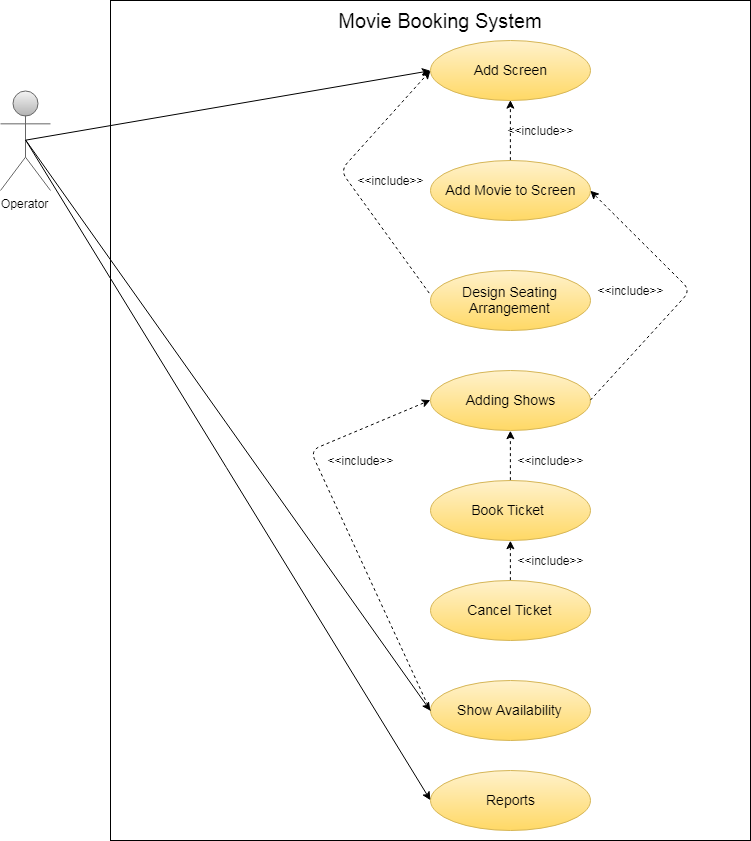

The diagram above was exported from draw.io. Its source (the exported page's mxGraphModel, read from the mxfile embedded in the PNG):
<mxGraphModel dx="1026" dy="538" grid="1" gridSize="10" guides="1" tooltips="1" connect="1" arrows="1" fold="1" page="1" pageScale="1" pageWidth="850" pageHeight="1100" background="#ffffff" math="0" shadow="0">
  <root>
    <mxCell id="0" />
    <mxCell id="1" parent="0" />
    <mxCell id="72" value="" style="rounded=0;whiteSpace=wrap;html=1;strokeColor=#000000;" vertex="1" parent="1">
      <mxGeometry x="160" width="640" height="840" as="geometry" />
    </mxCell>
    <mxCell id="2" value="Operator" style="shape=umlActor;verticalLabelPosition=bottom;labelBackgroundColor=#ffffff;verticalAlign=top;html=1;outlineConnect=0;fillColor=#f5f5f5;strokeColor=#666666;gradientColor=#b3b3b3;" vertex="1" parent="1">
      <mxGeometry x="50" y="90" width="50" height="100" as="geometry" />
    </mxCell>
    <mxCell id="4" value="&lt;font style=&quot;font-size: 14px&quot;&gt;Add Screen&lt;/font&gt;" style="ellipse;whiteSpace=wrap;html=1;fillColor=#fff2cc;strokeColor=#d6b656;gradientColor=#ffd966;" vertex="1" parent="1">
      <mxGeometry x="480" y="40" width="160" height="60" as="geometry" />
    </mxCell>
    <mxCell id="5" value="&lt;font style=&quot;font-size: 14px&quot;&gt;Add Movie to Screen&lt;/font&gt;" style="ellipse;whiteSpace=wrap;html=1;fillColor=#fff2cc;strokeColor=#d6b656;gradientColor=#ffd966;" vertex="1" parent="1">
      <mxGeometry x="480" y="160" width="160" height="60" as="geometry" />
    </mxCell>
    <mxCell id="6" value="&lt;font style=&quot;font-size: 14px&quot;&gt;Design Seating Arrangement&lt;/font&gt;" style="ellipse;whiteSpace=wrap;html=1;fillColor=#fff2cc;strokeColor=#d6b656;gradientColor=#ffd966;" vertex="1" parent="1">
      <mxGeometry x="480" y="270" width="160" height="60" as="geometry" />
    </mxCell>
    <mxCell id="8" value="&lt;font style=&quot;font-size: 14px&quot;&gt;Adding Shows&lt;/font&gt;" style="ellipse;whiteSpace=wrap;html=1;fillColor=#fff2cc;strokeColor=#d6b656;gradientColor=#ffd966;" vertex="1" parent="1">
      <mxGeometry x="480" y="370" width="160" height="60" as="geometry" />
    </mxCell>
    <mxCell id="10" value="&lt;font style=&quot;font-size: 14px&quot;&gt;Book Ticket&amp;nbsp;&lt;/font&gt;" style="ellipse;whiteSpace=wrap;html=1;fillColor=#fff2cc;strokeColor=#d6b656;gradientColor=#ffd966;" vertex="1" parent="1">
      <mxGeometry x="480" y="480" width="160" height="60" as="geometry" />
    </mxCell>
    <mxCell id="12" value="&lt;font style=&quot;font-size: 14px&quot;&gt;Cancel Ticket&lt;/font&gt;" style="ellipse;whiteSpace=wrap;html=1;fillColor=#fff2cc;strokeColor=#d6b656;gradientColor=#ffd966;" vertex="1" parent="1">
      <mxGeometry x="480" y="580" width="160" height="60" as="geometry" />
    </mxCell>
    <mxCell id="14" value="&lt;font style=&quot;font-size: 14px&quot;&gt;Show Availability&lt;/font&gt;" style="ellipse;whiteSpace=wrap;html=1;fillColor=#fff2cc;strokeColor=#d6b656;gradientColor=#ffd966;" vertex="1" parent="1">
      <mxGeometry x="480" y="680" width="160" height="60" as="geometry" />
    </mxCell>
    <mxCell id="16" value="&lt;font style=&quot;font-size: 14px&quot;&gt;Reports&lt;/font&gt;" style="ellipse;whiteSpace=wrap;html=1;fillColor=#fff2cc;strokeColor=#d6b656;gradientColor=#ffd966;" vertex="1" parent="1">
      <mxGeometry x="480" y="770" width="160" height="60" as="geometry" />
    </mxCell>
    <mxCell id="19" value="" style="endArrow=classic;html=1;entryX=0;entryY=0.5;exitX=0.5;exitY=0.5;exitPerimeter=0;fillColor=#ffffff;strokeColor=#000000;" edge="1" parent="1" source="2" target="4">
      <mxGeometry width="50" height="50" relative="1" as="geometry">
        <mxPoint x="60" y="690" as="sourcePoint" />
        <mxPoint x="110" y="640" as="targetPoint" />
      </mxGeometry>
    </mxCell>
    <mxCell id="29" value="" style="endArrow=classic;html=1;entryX=0;entryY=0.5;exitX=0.5;exitY=0.5;exitPerimeter=0;" edge="1" parent="1" source="2" target="14">
      <mxGeometry width="50" height="50" relative="1" as="geometry">
        <mxPoint x="94.58823529411757" y="169.6470588235294" as="sourcePoint" />
        <mxPoint x="489.8823529411766" y="460.2352941176471" as="targetPoint" />
      </mxGeometry>
    </mxCell>
    <mxCell id="30" value="" style="endArrow=classic;html=1;entryX=0;entryY=0.5;exitX=0.5;exitY=0.5;exitPerimeter=0;" edge="1" parent="1" source="2" target="16">
      <mxGeometry width="50" height="50" relative="1" as="geometry">
        <mxPoint x="94.58823529411757" y="169.6470588235294" as="sourcePoint" />
        <mxPoint x="489.8823529411766" y="540.2352941176471" as="targetPoint" />
      </mxGeometry>
    </mxCell>
    <mxCell id="58" value="" style="endArrow=classic;html=1;dashed=1;exitX=0.5;exitY=0;entryX=0.5;entryY=1;fillColor=#ffffff;strokeColor=#000000;" edge="1" parent="1" source="5" target="4">
      <mxGeometry width="50" height="50" relative="1" as="geometry">
        <mxPoint x="530" y="150" as="sourcePoint" />
        <mxPoint x="580" y="100" as="targetPoint" />
      </mxGeometry>
    </mxCell>
    <mxCell id="59" value="&amp;lt;&amp;lt;include&amp;gt;&amp;gt;" style="text;html=1;strokeColor=none;fillColor=none;align=center;verticalAlign=middle;whiteSpace=wrap;rounded=0;" vertex="1" parent="1">
      <mxGeometry x="570" y="119.88235294117646" width="40" height="20" as="geometry" />
    </mxCell>
    <mxCell id="60" value="" style="endArrow=classic;html=1;dashed=1;exitX=-0.008;exitY=0.376;exitPerimeter=0;entryX=0;entryY=0.5;fillColor=#ffffff;strokeColor=#000000;" edge="1" parent="1" source="6" target="4">
      <mxGeometry width="50" height="50" relative="1" as="geometry">
        <mxPoint x="430" y="310" as="sourcePoint" />
        <mxPoint x="480" y="260" as="targetPoint" />
        <Array as="points">
          <mxPoint x="390" y="170" />
        </Array>
      </mxGeometry>
    </mxCell>
    <mxCell id="62" value="&amp;lt;&amp;lt;include&amp;gt;&amp;gt;" style="text;html=1;strokeColor=none;fillColor=none;align=center;verticalAlign=middle;whiteSpace=wrap;rounded=0;" vertex="1" parent="1">
      <mxGeometry x="420" y="169.88235294117646" width="40" height="20" as="geometry" />
    </mxCell>
    <mxCell id="63" value="" style="endArrow=classic;html=1;dashed=1;exitX=1;exitY=0.5;entryX=1;entryY=0.5;fillColor=#ffffff;strokeColor=#000000;" edge="1" parent="1" source="8" target="5">
      <mxGeometry width="50" height="50" relative="1" as="geometry">
        <mxPoint x="670" y="400" as="sourcePoint" />
        <mxPoint x="720" y="350" as="targetPoint" />
        <Array as="points">
          <mxPoint x="740" y="290" />
        </Array>
      </mxGeometry>
    </mxCell>
    <mxCell id="64" value="&amp;lt;&amp;lt;include&amp;gt;&amp;gt;" style="text;html=1;strokeColor=none;fillColor=none;align=center;verticalAlign=middle;whiteSpace=wrap;rounded=0;" vertex="1" parent="1">
      <mxGeometry x="660" y="279.88235294117646" width="40" height="20" as="geometry" />
    </mxCell>
    <mxCell id="65" value="" style="endArrow=classic;html=1;dashed=1;exitX=0.5;exitY=0;entryX=0.5;entryY=1;fillColor=#ffffff;strokeColor=#000000;" edge="1" parent="1" source="10" target="8">
      <mxGeometry width="50" height="50" relative="1" as="geometry">
        <mxPoint x="530" y="480" as="sourcePoint" />
        <mxPoint x="580" y="430" as="targetPoint" />
      </mxGeometry>
    </mxCell>
    <mxCell id="66" value="&amp;lt;&amp;lt;include&amp;gt;&amp;gt;" style="text;html=1;strokeColor=none;fillColor=none;align=center;verticalAlign=middle;whiteSpace=wrap;rounded=0;" vertex="1" parent="1">
      <mxGeometry x="580" y="449.88235294117646" width="40" height="20" as="geometry" />
    </mxCell>
    <mxCell id="67" value="" style="endArrow=classic;html=1;dashed=1;entryX=0.5;entryY=1;exitX=0.5;exitY=0;fillColor=#ffffff;strokeColor=#000000;" edge="1" parent="1" source="12">
      <mxGeometry width="50" height="50" relative="1" as="geometry">
        <mxPoint x="560" y="570" as="sourcePoint" />
        <mxPoint x="559.8823529411766" y="540.2352941176471" as="targetPoint" />
      </mxGeometry>
    </mxCell>
    <mxCell id="68" value="&amp;lt;&amp;lt;include&amp;gt;&amp;gt;" style="text;html=1;strokeColor=none;fillColor=none;align=center;verticalAlign=middle;whiteSpace=wrap;rounded=0;" vertex="1" parent="1">
      <mxGeometry x="580" y="549.8823529411765" width="40" height="20" as="geometry" />
    </mxCell>
    <mxCell id="69" value="" style="endArrow=classic;html=1;dashed=1;exitX=0;exitY=0.5;entryX=0;entryY=0.5;fillColor=#ffffff;strokeColor=#000000;" edge="1" parent="1" source="14" target="8">
      <mxGeometry width="50" height="50" relative="1" as="geometry">
        <mxPoint x="60" y="900" as="sourcePoint" />
        <mxPoint x="110" y="850" as="targetPoint" />
        <Array as="points">
          <mxPoint x="360" y="450" />
        </Array>
      </mxGeometry>
    </mxCell>
    <mxCell id="70" value="&amp;lt;&amp;lt;include&amp;gt;&amp;gt;" style="text;html=1;strokeColor=none;fillColor=none;align=center;verticalAlign=middle;whiteSpace=wrap;rounded=0;" vertex="1" parent="1">
      <mxGeometry x="390" y="449.88235294117646" width="40" height="20" as="geometry" />
    </mxCell>
    <mxCell id="73" value="&lt;font style=&quot;font-size: 20px&quot;&gt;Movie Booking System&lt;/font&gt;" style="text;html=1;strokeColor=none;fillColor=none;align=center;verticalAlign=middle;whiteSpace=wrap;rounded=0;" vertex="1" parent="1">
      <mxGeometry x="180" y="10" width="620" height="20" as="geometry" />
    </mxCell>
  </root>
</mxGraphModel>